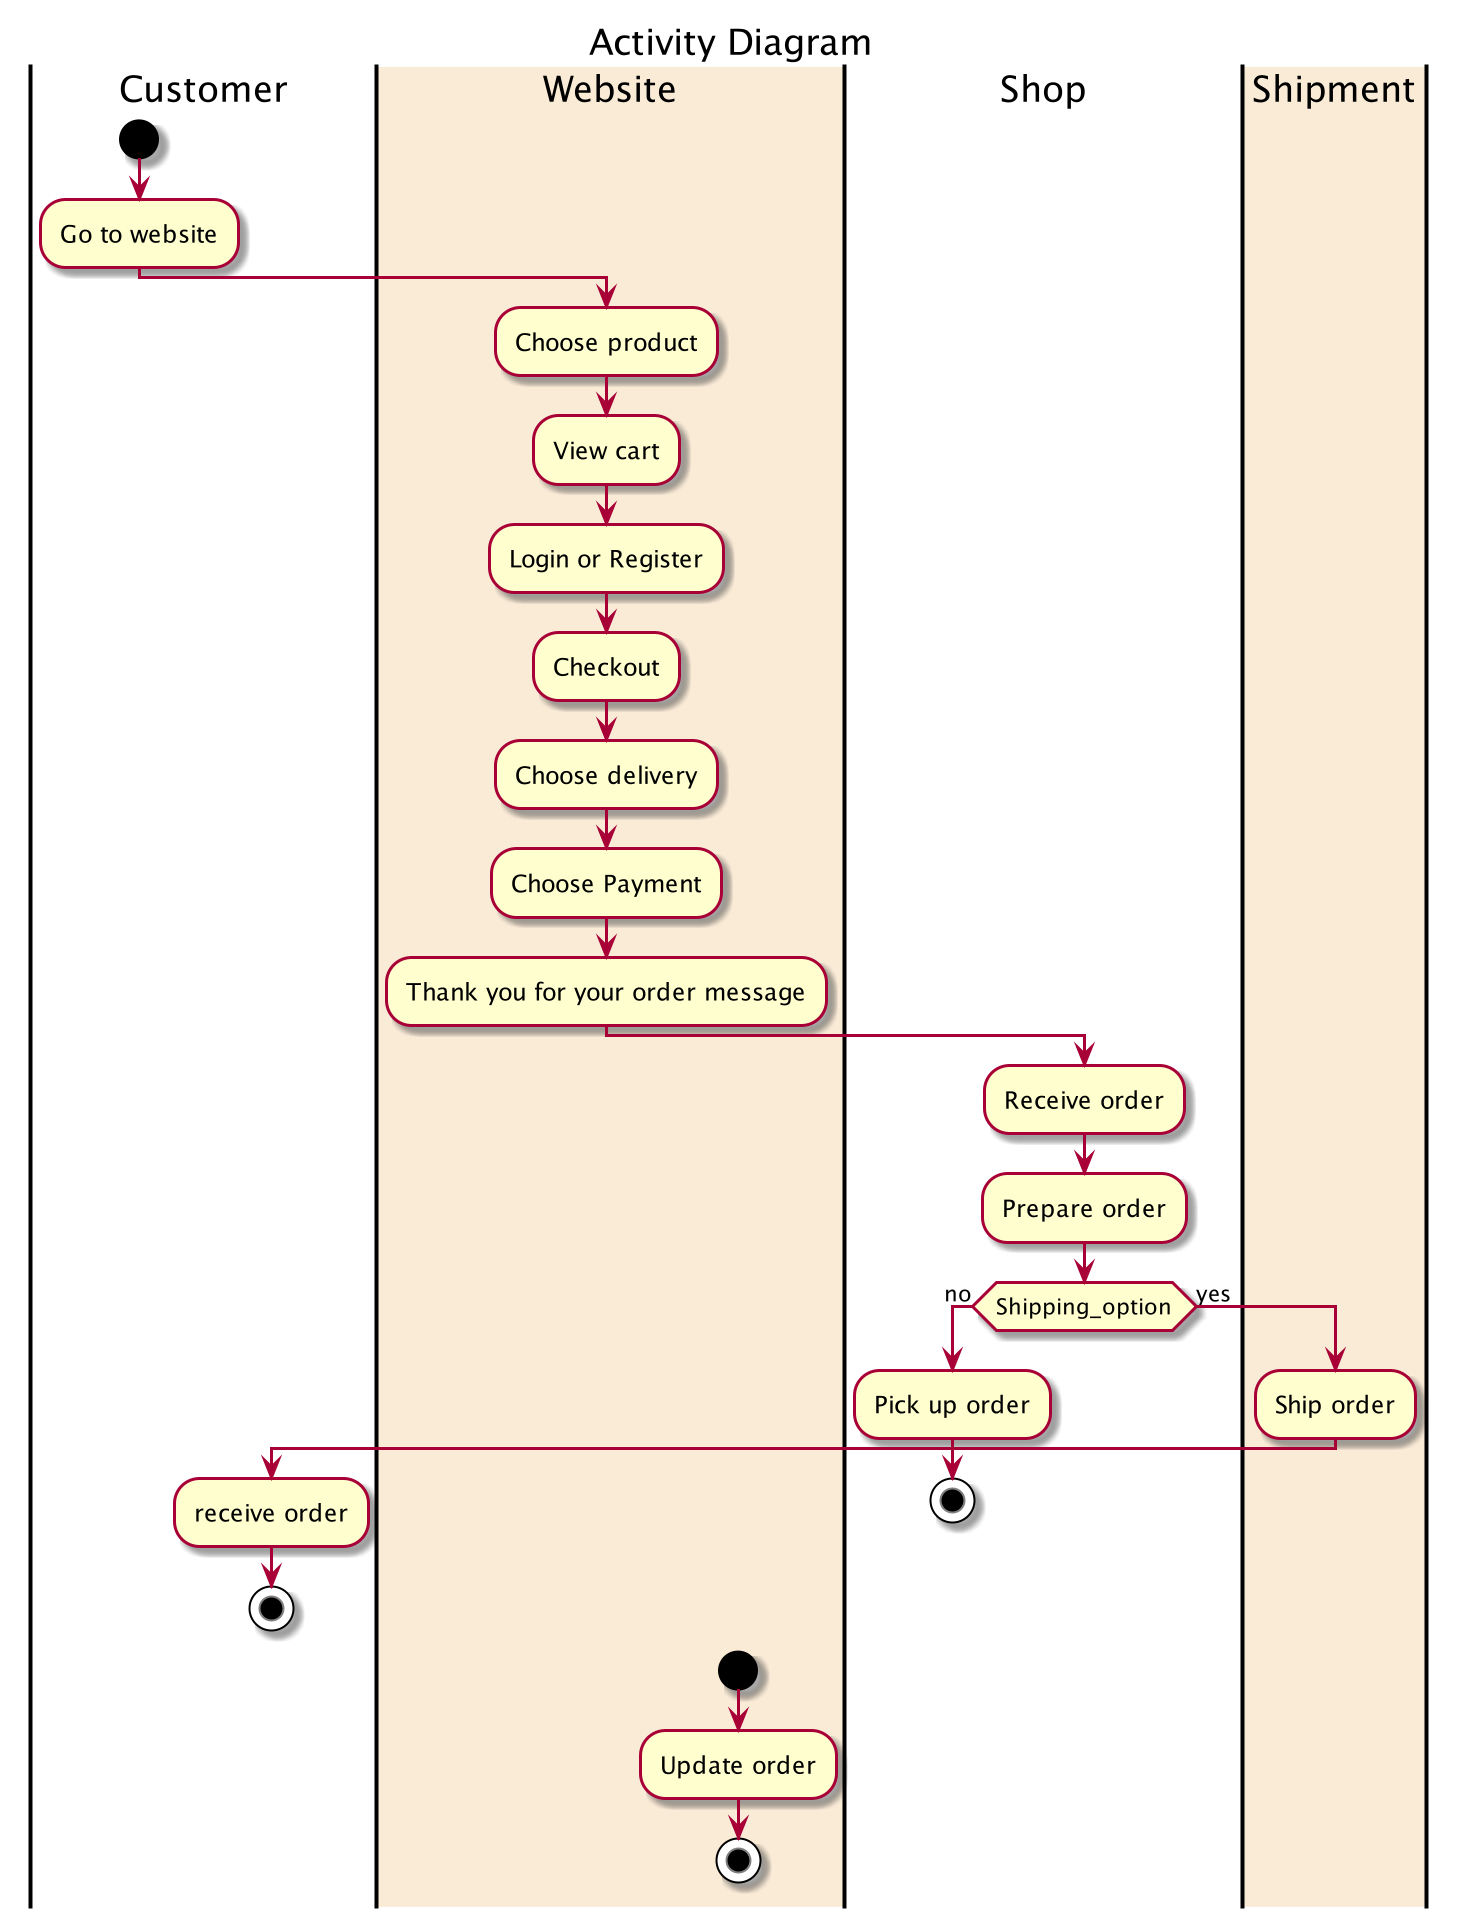

The diagram above was rendered by PlantUML. Its source (embedded in the PNG):
@startuml
Title Activity Diagram

|Customer|
start
:Go to website;

|#AntiqueWhite|Website|
:Choose product;
:View cart;
:Login or Register;
:Checkout;
:Choose delivery;
:Choose Payment;
:Thank you for your order message;
|Shop|
:Receive order;
:Prepare order;
    if (Shipping_option) equals (no) then
    |Shop|
    :Pick up order;
    stop

    else (yes)
    |#AntiqueWhite|Shipment|
    :Ship order;
    |Customer|
    :receive order;
    stop


|#AntiqueWhite|Website|
start
:Update order;
stop

@enduml